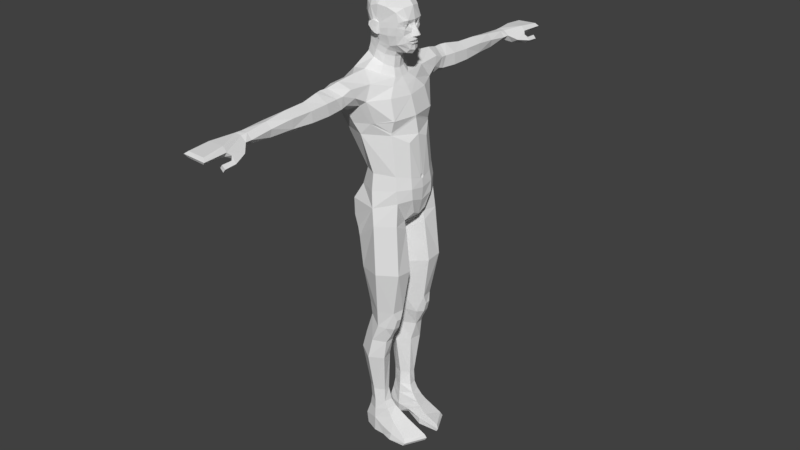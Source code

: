 # Source: Male_Skeleton.blend  (saved by Blender 2.79.0; exported with 4.5.12 LTS)
import bpy
from mathutils import Matrix  # noqa: F401  (used for matrix-valued properties, if any)

bpy.ops.wm.read_factory_settings(use_empty=True)
scene = bpy.context.scene
scene.name = 'Scene'

# ---- collections
col_collection_1 = bpy.data.collections.new('Collection 1'); scene.collection.children.link(col_collection_1)

# ---- world
world_world = bpy.data.worlds.new('World'); scene.world = world_world
world_world.color = (0.05088, 0.05088, 0.05088)
world_world.use_sun_shadow = False
world_world.sun_shadow_jitter_overblur = 0.0
world_world.cycles.sampling_method = 'MANUAL'

# ---- meshes
me_icosphere_003 = bpy.data.meshes.new('Icosphere.003')
me_icosphere_003.from_pydata([(0.0, 0.0, -1.0), (0.7236, -0.5257, -0.4472), (-0.2764, -0.8506, -0.4472), (-0.8944, 0.0, -0.4472), (-0.2764, 0.8506, -0.4472), (0.7236, 0.5257, -0.4472), (0.2764, -0.8506, 0.4472), (-0.7236, -0.5257, 0.4472), (-0.7236, 0.5257, 0.4472), (0.2764, 0.8506, 0.4472), (0.8944, 0.0, 0.4472), (0.0, 0.0, 1.0), (-0.1625, -0.5, -0.8507), (0.4253, -0.309, -0.8507), (0.2629, -0.809, -0.5257), (0.8506, 0.0, -0.5257), (0.4253, 0.309, -0.8507), (-0.5257, 0.0, -0.8507), (-0.6882, -0.5, -0.5257), (-0.1625, 0.5, -0.8507), (-0.6882, 0.5, -0.5257), (0.2629, 0.809, -0.5257), (0.9511, -0.309, 0.0), (0.9511, 0.309, 0.0), (0.0, -1.0, 0.0), (0.5878, -0.809, 0.0), (-0.9511, -0.309, 0.0), (-0.5878, -0.809, 0.0), (-0.5878, 0.809, 0.0), (-0.9511, 0.309, 0.0), (0.5878, 0.809, 0.0), (0.0, 1.0, 0.0), (0.6882, -0.5, 0.5257), (-0.2629, -0.809, 0.5257), (-0.8506, 0.0, 0.5257), (-0.2629, 0.809, 0.5257), (0.6882, 0.5, 0.5257), (0.1625, -0.5, 0.8507), (0.5257, 0.0, 0.8507), (-0.4253, -0.309, 0.8507), (-0.4253, 0.309, 0.8507), (0.1625, 0.5, 0.8507)], [], [(0, 13, 12), (1, 13, 15), (0, 12, 17), (0, 17, 19), (0, 19, 16), (1, 15, 22), (2, 14, 24), (3, 18, 26), (4, 20, 28), (5, 21, 30), (1, 22, 25), (2, 24, 27), (3, 26, 29), (4, 28, 31), (5, 30, 23), (6, 32, 37), (7, 33, 39), (8, 34, 40), (9, 35, 41), (10, 36, 38), (38, 41, 11), (38, 36, 41), (36, 9, 41), (41, 40, 11), (41, 35, 40), (35, 8, 40), (40, 39, 11), (40, 34, 39), (34, 7, 39), (39, 37, 11), (39, 33, 37), (33, 6, 37), (37, 38, 11), (37, 32, 38), (32, 10, 38), (23, 36, 10), (23, 30, 36), (30, 9, 36), (31, 35, 9), (31, 28, 35), (28, 8, 35), (29, 34, 8), (29, 26, 34), (26, 7, 34), (27, 33, 7), (27, 24, 33), (24, 6, 33), (25, 32, 6), (25, 22, 32), (22, 10, 32), (30, 31, 9), (30, 21, 31), (21, 4, 31), (28, 29, 8), (28, 20, 29), (20, 3, 29), (26, 27, 7), (26, 18, 27), (18, 2, 27), (24, 25, 6), (24, 14, 25), (14, 1, 25), (22, 23, 10), (22, 15, 23), (15, 5, 23), (16, 21, 5), (16, 19, 21), (19, 4, 21), (19, 20, 4), (19, 17, 20), (17, 3, 20), (17, 18, 3), (17, 12, 18), (12, 2, 18), (15, 16, 5), (15, 13, 16), (13, 0, 16), (12, 14, 2), (12, 13, 14), (13, 1, 14)])
me_icosphere_003.use_remesh_preserve_volume = False
me_icosphere_003.use_remesh_preserve_attributes = False
me_icosphere_003.use_mirror_vertex_groups = False
me_icosphere_003.update()
me_male_001 = bpy.data.meshes.new('male.001')
me_male_001.from_pydata([(1.163, -1.209, 7.36), (1.053, -0.8833, 5.636), (0.5539, -1.215, 7.301), (0.6095, -0.9627, 5.644), (1.617, -0.5186, 7.364), (1.371, -0.376, 5.692), (0.2089, -0.3686, 5.659), (0.07316, -0.4283, 7.182), (1.036, 0.2402, 5.789), (1.198, 0.4268, 7.22), (0.5099, 0.4274, 7.132), (0.5222, 0.2792, 5.763), (0.5174, -0.6875, 4.923), (0.2912, -0.2596, 5.016), (0.699, -0.5292, 4.244), (0.3953, -0.03211, 4.288), (1.161, -0.5913, 4.934), (1.287, -0.3236, 5.013), (1.04, -0.5144, 4.253), (1.315, -0.06307, 4.313), (0.7382, -0.8683, 4.908), (0.9413, -0.6558, 4.529), (0.7618, -0.655, 4.517), (0.7402, -0.9695, 5.294), (0.9395, -0.9552, 5.305), (0.9671, -0.8428, 4.911), (0.9877, 0.202, 5.21), (1.006, 0.4679, 4.367), (0.5735, 0.2195, 5.197), (0.6191, 0.4479, 4.348), (0.6283, -0.3355, 3.505), (0.273, 0.1139, 3.524), (1.061, -0.4255, 3.512), (1.404, 0.07294, 3.541), (1.054, 0.6393, 3.65), (0.5775, 0.6152, 3.658), (0.6357, -0.283, 1.925), (0.4386, 0.03496, 1.916), (0.8827, -0.2899, 1.927), (0.8508, 0.4273, 1.917), (0.6079, 0.4274, 1.921), (1.066, 0.09842, 1.916), (0.8482, 0.3899, 1.368), (0.9038, -0.3058, 1.391), (1.05, 0.0439, 1.371), (0.4143, 0.03456, 1.388), (0.6017, 0.43, 1.374), (0.5775, -0.3661, 1.397), (0.8713, 0.4436, 0.9839), (1.062, 0.04721, 0.99), (0.9109, -0.447, 1.126), (0.3773, 0.03499, 0.9767), (0.5604, 0.4834, 0.9848), (0.5175, -0.5248, 1.115), (0.8786, 0.5741, 0.0007261), (1.106, -0.3857, 0.0007261), (1.127, -1.448, 0.2657), (0.5445, 0.5718, 0.0007261), (0.4139, 0.1138, 0.0007261), (0.4801, -0.3579, 0.1811), (0.3538, -1.862, 0.0007261), (0.3836, -1.86, 0.2748), (1.181, -1.44, 0.0007261), (1.093, 0.05328, 0.0007261), (1.46, -0.2727, 9.876), (1.26, 0.578, 8.789), (0.4952, 0.5086, 8.499), (0.4231, 0.7082, 10.3), (0.9592, 0.5698, 10.43), (1.122, 0.8682, 9.84), (0.3847, 0.9132, 9.701), (1.158, 0.8166, 9.209), (0.4106, 0.8455, 8.968), (0.0593, -0.2447, 8.696), (0.5058, -0.9494, 9.27), (0.0, 0.7836, 9.053), (0.0, 0.3281, 8.728), (0.0, -0.2447, 8.71), (0.0, -0.7998, 9.022), (0.9846, -1.02, 10.09), (0.0, 0.8334, 9.628), (0.0, 0.6855, 10.17), (1.372, -0.185, 10.49), (1.019, -0.9961, 10.58), (1.28, -0.1755, 11.13), (0.0, -1.266, 10.91), (0.9719, -0.9343, 11.09), (0.3797, 0.5484, 10.96), (0.0, 0.5351, 10.97), (0.0, -1.128, 12.45), (0.0, -1.017, 13.01), (0.8575, 0.4363, 11.06), (1.682, -0.2489, 13.87), (1.732, -0.007341, 13.69), (2.452, -0.07244, 13.92), (2.62, -0.08033, 14.28), (2.257, -0.09913, 14.42), (2.826, 0.4115, 14.52), (2.371, 0.3496, 14.63), (2.621, 0.8601, 14.25), (2.235, 0.8196, 14.42), (1.959, 1.01, 13.97), (2.187, 0.8989, 13.87), (1.688, 1.035, 13.54), (0.7675, 1.312, 13.22), (0.0, 1.287, 13.15), (2.115, -0.1599, 14.1), (2.883, -0.05146, 14.26), (3.139, 0.4383, 14.52), (2.891, 0.8363, 14.23), (2.67, -0.07226, 13.86), (2.649, 0.8969, 13.92), (2.111, 0.4803, 13.63), (2.491, 0.4569, 13.59), (0.0, -1.02, 13.09), (1.827, 0.4923, 13.45), (0.0, -0.8017, 13.78), (0.0, -0.4144, 14.36), (0.333, -0.384, 14.4), (0.7054, -0.04096, 14.55), (0.8919, -0.6642, 13.84), (1.356, -0.1533, 14.37), (0.998, 0.3864, 14.71), (1.615, 0.3811, 14.69), (0.9105, 0.9405, 14.63), (1.4, 0.9744, 14.38), (0.6478, 1.298, 14.09), (0.3329, 1.071, 14.52), (0.0, 1.283, 13.91), (0.0, 1.079, 14.46), (4.068, -0.1171, 13.83), (4.065, -0.08254, 14.22), (4.053, 0.3011, 14.42), (4.0, 0.2766, 13.6), (3.312, -0.123, 13.83), (3.362, -0.0837, 14.25), (3.381, 0.3761, 14.52), (3.27, 0.344, 13.57), (3.294, 0.7873, 14.22), (3.268, 0.8194, 13.87), (4.001, 0.6223, 14.18), (3.97, 0.7077, 13.85), (4.89, 0.2828, 14.4), (4.896, 0.2945, 13.63), (4.878, 0.5051, 14.2), (6.576, 0.01389, 14.02), (6.592, 0.1637, 13.84), (6.604, 0.4306, 13.83), (6.592, 0.1802, 14.23), (6.605, 0.4115, 14.24), (6.601, 0.5787, 14.05), (4.903, -0.04475, 13.86), (4.889, -0.05992, 14.21), (4.874, 0.665, 13.91), (6.829, 0.1619, 13.83), (6.826, -0.0006967, 14.03), (6.831, 0.187, 14.2), (6.832, 0.4248, 14.24), (6.823, 0.4395, 13.86), (6.812, 0.5849, 14.05), (0.6806, 1.281, 12.89), (0.0, 1.252, 12.89), (1.306, 1.125, 12.92), (1.43, -0.2085, 13.01), (1.644, 0.3645, 12.97), (1.369, -0.3529, 13.03), (0.976, -0.8523, 13.07), (0.932, -0.8708, 13.09), (0.9792, -0.8447, 13.15), (1.01, -0.8487, 13.1), (0.9365, -0.8653, 13.13), (1.022, -0.8253, 13.14), (0.9806, -0.7597, 12.57), (0.98, -0.7519, 12.66), (0.571, 1.197, 12.59), (1.174, 1.049, 12.57), (1.511, 0.1677, 12.57), (0.0, 1.146, 12.62), (0.0, -0.6273, 14.06), (0.5897, -0.5124, 14.17), (5.752, -0.0003871, 14.12), (5.767, 0.062, 13.83), (5.749, 0.6167, 14.02), (5.751, 0.4898, 14.25), (5.756, 0.2152, 14.32), (5.765, 0.3824, 13.72), (0.4578, -1.116, 12.24), (0.5039, -1.234, 10.98), (0.5318, -1.295, 10.57), (0.0, -1.166, 9.417), (0.3062, -1.202, 9.579), (0.507, -1.302, 10.16), (0.0, -1.35, 10.5), (0.0, -1.31, 10.01), (0.0, -1.287, 11.01), (0.08088, -1.3, 10.91), (0.0, -1.315, 10.83), (0.05157, -1.291, 10.99), (0.05916, -1.306, 10.85), (0.7833, 1.321, 13.61), (0.0, 1.3, 13.49), (1.515, 1.147, 13.8), (0.2395, -0.2569, 14.68), (0.2329, 0.7909, 15.15), (7.715, -0.02363, 13.87), (7.723, -0.1474, 14.04), (7.725, -0.00494, 14.21), (7.713, 0.6275, 14.19), (7.72, 0.6887, 13.86), (7.72, 0.8086, 14.03), (8.639, -0.198, 14.03), (8.586, -0.1027, 13.93), (8.553, -0.08721, 14.14), (8.492, 0.6377, 14.13), (8.515, 0.6824, 13.93), (8.57, 0.7677, 14.03), (1.05, -1.074, 0.52), (1.23, -0.7954, 0.0007261), (0.3851, -1.284, 0.525), (0.2973, -1.049, 0.0007261), (1.173, -0.8336, 0.2639), (0.308, -1.028, 0.2503), (1.181, -1.517, 0.1272), (0.3526, -1.935, 0.1278), (0.9959, -0.8048, 0.7002), (0.4234, -1.016, 0.6966), (0.3499, -0.4483, 0.3951), (1.117, -0.3608, 0.3891), (0.3243, 0.0277, 0.4606), (1.086, 0.04613, 0.5806), (0.9188, 0.5986, 0.4982), (0.4867, 0.6091, 0.4604), (0.9494, -0.6338, 0.8699), (0.4572, -0.7904, 0.8686), (7.618, -0.2351, 13.93), (7.519, -0.09943, 13.77), (7.123, -0.2648, 13.84), (7.095, -0.01183, 13.71), (7.598, -0.2767, 13.62), (7.65, -0.444, 13.73), (7.641, -0.1994, 13.7), (7.707, -0.3293, 13.83), (8.099, -0.33, 13.82), (8.086, -0.2337, 13.7), (8.089, -0.4479, 13.7), (8.086, -0.3479, 13.58), (1.086, -1.064, 9.249), (0.5204, -1.02, 8.918), (0.04917, -0.2858, 8.446), (1.53, -0.3749, 9.224), (1.228, 0.5477, 8.443), (0.5114, 0.4758, 8.273), (0.0, -0.2918, 14.64), (0.4982, -0.03062, 14.83), (0.5887, 0.3477, 15.02), (0.456, 0.692, 15.14), (0.0, 0.809, 15.16), (0.0, -1.016, 15.76), (0.0, -0.9894, 15.63), (0.0, -0.662, 15.21), (0.0, -0.9987, 15.82), (0.0, -0.9501, 15.57), (0.0, -1.148, 15.92), (0.0, -0.9578, 15.39), (0.0, -1.081, 16.06), (0.0, -0.9498, 16.43), (0.0, -0.8461, 15.24), (0.0, -0.9301, 16.32), (0.0, -0.971, 16.24), (0.2394, -0.8927, 15.68), (0.2415, -0.9035, 15.71), (0.1112, -0.9914, 15.75), (0.1093, -0.9793, 15.63), (0.1891, -0.8211, 16.26), (0.1884, -0.8188, 16.23), (0.4143, -0.8057, 16.26), (0.4138, -0.8007, 16.23), (0.3537, -0.836, 16.29), (0.2651, -0.8696, 16.3), (0.2651, -0.8479, 16.22), (0.3617, -0.8488, 16.21), (0.6292, -0.3749, 16.35), (0.4941, -0.2759, 15.5), (0.6213, -0.2915, 15.88), (0.1906, -0.5505, 15.27), (0.3345, -0.8345, 15.65), (0.2989, -0.86, 15.81), (0.1521, -0.9522, 15.86), (0.1447, -0.9184, 15.57), (0.0724, -0.9044, 16.32), (0.07657, -0.9037, 16.24), (0.5348, -0.6904, 16.35), (0.5472, -0.6389, 16.19), (0.4498, -0.8279, 16.42), (0.2923, -0.9039, 16.43), (0.0969, -0.921, 16.13), (0.3898, -0.8327, 16.12), (0.3948, -0.7246, 15.61), (0.391, -0.7852, 15.9), (0.07756, -1.126, 15.92), (0.1869, -0.9005, 15.43), (0.1182, -0.9311, 16.02), (0.4488, -0.55, 15.56), (0.5212, -0.5783, 15.89), (0.224, -0.7683, 15.3), (0.0, -1.025, 16.15), (0.0, -0.3483, 15.07), (0.2277, -0.2799, 15.08), (0.4656, -0.04392, 15.16), (0.5633, 0.2454, 15.31), (0.4323, 0.6092, 15.46), (0.2201, 0.7485, 15.51), (0.0, 0.7856, 15.52), (0.0, -0.3997, 15.18), (0.239, -0.3501, 15.23), (0.4727, -0.1343, 15.36), (0.4346, 0.5575, 15.72), (0.2339, 0.7711, 15.82), (0.0, 0.8678, 15.86), (0.6594, 0.0006978, 15.9), (0.5901, 0.08046, 15.65), (0.6906, 0.01868, 16.28), (0.6421, 0.164, 15.93), (0.276, 0.8189, 16.1), (0.0, 0.9558, 16.17), (0.0, -0.8582, 16.88), (0.3674, -0.757, 16.83), (0.5672, -0.6045, 16.69), (0.4477, -0.4723, 17.13), (0.0, -0.5667, 17.22), (0.5732, 0.1476, 15.52), (0.6614, -0.2898, 16.85), (0.4577, 0.4501, 17.15), (0.0, 0.4371, 17.3), (0.7165, 0.241, 16.34), (0.6848, 0.3851, 16.8), (0.4748, 0.5334, 15.92), (0.472, -0.01117, 17.2), (0.0, -0.09126, 17.34), (0.7001, 0.1231, 16.38), (0.703, 0.06143, 16.9), (0.6907, 0.2153, 16.03), (0.5726, 0.5264, 16.25), (0.0, 0.9485, 16.62), (0.3531, 0.8352, 16.52), (0.7856, 0.1109, 16.36), (0.8396, 0.1997, 16.38), (0.8725, 0.2937, 16.33), (0.7652, 0.1552, 15.93), (0.8074, 0.2467, 16.03), (0.7343, 0.06026, 15.9), (0.0, -0.9904, 15.7), (0.1001, -0.9742, 15.71), (0.0, -0.9887, 15.69), (0.1005, -0.9756, 15.69), (0.2226, -0.9023, 15.69), (0.2229, -0.9037, 15.7), (0.6882, 0.001699, 16.11), (0.6428, -0.3054, 16.15), (0.8742, 0.3095, 16.2), (0.7443, 0.09929, 16.13), (0.7983, 0.1975, 16.16), (0.6409, 0.5194, 16.57), (0.0, 0.8099, 17.03), (0.4158, 0.744, 16.89), (0.719, 0.2752, 16.22), (0.05784, -1.051, 16.06), (0.04748, -0.9953, 16.15), (0.04097, -0.9467, 16.24), (0.0, -0.9522, 16.27), (0.04932, -0.9317, 16.27)], [], [(0, 2, 3, 1), (4, 0, 1, 5), (2, 7, 6, 3), (5, 8, 9, 4), (7, 10, 11, 6), (10, 9, 8, 11), (6, 13, 12, 3), (13, 15, 14, 12), (1, 16, 17, 5), (16, 18, 19, 17), (25, 20, 22, 21), (12, 14, 22, 20), (14, 18, 21, 22), (25, 24, 23, 20), (3, 12, 20, 23), (1, 3, 23, 24), (1, 24, 25, 16), (16, 25, 21, 18), (19, 27, 26, 17), (5, 17, 26, 8), (13, 28, 29, 15), (27, 29, 28, 26), (6, 11, 28, 13), (11, 8, 26, 28), (15, 31, 30, 14), (19, 33, 34, 27), (27, 34, 35, 29), (15, 29, 35, 31), (14, 30, 32, 18), (18, 32, 33, 19), (31, 37, 36, 30), (34, 39, 40, 35), (33, 41, 39, 34), (31, 35, 40, 37), (30, 36, 38, 32), (32, 38, 41, 33), (38, 43, 44, 41), (40, 46, 45, 37), (36, 47, 43, 38), (36, 37, 45, 47), (41, 44, 42, 39), (39, 42, 46, 40), (43, 50, 49, 44), (44, 49, 48, 42), (46, 52, 51, 45), (45, 51, 53, 47), (42, 48, 52, 46), (47, 53, 50, 43), (54, 63, 58, 57), (58, 63, 55, 59), (65, 66, 72, 71), (68, 69, 70, 67), (69, 71, 72, 70), (66, 76, 75, 72), (66, 73, 77, 76), (73, 74, 78, 77), (67, 70, 80, 81), (70, 72, 75, 80), (64, 82, 83, 79), (82, 84, 86, 83), (68, 67, 87, 91), (67, 81, 88, 87), (68, 91, 84, 82), (106, 94, 95, 96), (96, 95, 97, 98), (98, 97, 99, 100), (100, 99, 102, 101), (101, 102, 103, 201), (201, 103, 104, 199), (199, 104, 105, 200), (93, 94, 106, 92), (95, 94, 110, 107), (97, 95, 107, 108), (99, 97, 108, 109), (102, 99, 109, 111), (110, 94, 112, 113), (102, 111, 113, 112), (93, 115, 112, 94), (102, 112, 115, 103), (121, 96, 98, 123), (101, 201, 125, 100), (123, 98, 100, 125), (121, 123, 122, 119), (123, 125, 124, 122), (126, 128, 129, 127), (110, 134, 135, 107), (134, 130, 131, 135), (107, 135, 136, 108), (135, 131, 132, 136), (113, 137, 134, 110), (137, 133, 130, 134), (111, 109, 138, 139), (139, 138, 140, 141), (132, 140, 138, 136), (133, 137, 139, 141), (111, 139, 137, 113), (108, 136, 138, 109), (131, 130, 151, 152), (131, 152, 142, 132), (130, 133, 143, 151), (141, 140, 144, 153), (132, 142, 144, 140), (133, 141, 153, 143), (145, 146, 154, 155), (148, 145, 155, 156), (148, 156, 157, 149), (146, 147, 158, 154), (147, 150, 159, 158), (149, 157, 159, 150), (106, 96, 121, 92), (161, 105, 104, 160), (164, 115, 93, 163), (160, 104, 103, 162), (162, 103, 115, 164), (92, 165, 163, 93), (170, 168, 120, 116), (168, 171, 92, 120), (171, 169, 165, 92), (168, 170, 169, 171), (167, 166, 169, 170), (90, 172, 173, 114), (114, 173, 166, 167), (167, 170, 116, 114), (165, 169, 166, 173), (163, 165, 173, 172), (88, 177, 174, 87), (177, 161, 160, 174), (87, 174, 175, 91), (174, 160, 162, 175), (91, 175, 176, 84), (175, 162, 164, 176), (86, 84, 176, 172), (163, 172, 176, 164), (118, 179, 121, 119), (117, 178, 179, 118), (124, 125, 126, 127), (151, 181, 180, 152), (181, 146, 145, 180), (143, 185, 181, 151), (185, 147, 146, 181), (152, 180, 184, 142), (180, 145, 148, 184), (142, 184, 183, 144), (184, 148, 149, 183), (153, 182, 185, 143), (182, 150, 147, 185), (144, 183, 182, 153), (183, 149, 150, 182), (89, 186, 172, 90), (86, 172, 186, 187), (83, 86, 187, 188), (74, 190, 189, 78), (79, 83, 188, 191), (74, 79, 191, 190), (188, 192, 193, 191), (189, 190, 191, 193), (85, 195, 197, 194), (89, 194, 197, 186), (186, 197, 195, 187), (85, 196, 198, 195), (187, 195, 198, 188), (188, 198, 196, 192), (64, 65, 71, 69), (64, 69, 68, 82), (199, 200, 128, 126), (201, 199, 126, 125), (116, 120, 179, 178), (117, 118, 202, 252), (118, 119, 253, 202), (124, 255, 254, 122), (129, 256, 203, 127), (122, 254, 253, 119), (127, 203, 255, 124), (156, 155, 205, 206), (157, 156, 206, 207), (158, 159, 209, 208), (159, 157, 207, 209), (205, 204, 211, 210), (206, 205, 210, 212), (207, 206, 212, 213), (208, 209, 215, 214), (204, 208, 214, 211), (209, 207, 213, 215), (210, 215, 213, 212), (210, 211, 214, 215), (218, 61, 56, 216), (55, 217, 219, 59), (217, 62, 60, 219), (61, 223, 222, 56), (223, 60, 62, 222), (56, 222, 220, 216), (222, 62, 217, 220), (60, 223, 221, 219), (223, 61, 218, 221), (225, 218, 216, 224), (226, 221, 218, 225), (224, 216, 220, 227), (59, 219, 221, 226), (55, 227, 220, 217), (49, 229, 230, 48), (229, 63, 54, 230), (48, 230, 231, 52), (230, 54, 57, 231), (52, 231, 228, 51), (231, 57, 58, 228), (53, 233, 232, 50), (233, 225, 224, 232), (51, 228, 233, 53), (228, 226, 225, 233), (50, 232, 229, 49), (232, 224, 227, 229), (55, 63, 229, 227), (58, 59, 226, 228), (205, 155, 236, 234), (204, 205, 234, 235), (155, 154, 237, 236), (236, 237, 238, 239), (237, 235, 240, 238), (235, 234, 241, 240), (234, 236, 239, 241), (204, 235, 237, 208), (154, 158, 208, 237), (241, 239, 244, 242), (240, 241, 242, 243), (238, 240, 243, 245), (239, 238, 245, 244), (244, 245, 243, 242), (92, 121, 179, 120), (10, 251, 250, 9), (251, 66, 65, 250), (7, 248, 251, 10), (248, 73, 66, 251), (2, 247, 248, 7), (247, 74, 73, 248), (9, 250, 249, 4), (250, 65, 64, 249), (0, 246, 247, 2), (246, 79, 74, 247), (79, 246, 249, 64), (246, 0, 4, 249), (257, 271, 287, 260), (258, 261, 288, 272), (325, 265, 294, 326), (259, 284, 304, 266), (261, 263, 300, 288), (269, 285, 286, 270), (269, 272, 288, 285), (270, 286, 287, 271), (273, 289, 290, 274), (275, 276, 292, 291), (275, 291, 293, 277), (276, 280, 296, 292), (277, 293, 294, 278), (279, 295, 296, 280), (282, 283, 303, 302), (327, 326, 294, 293), (284, 282, 302, 304), (285, 297, 298, 286), (285, 288, 300, 297), (300, 304, 302, 297), (263, 266, 304, 300), (273, 278, 294, 289), (274, 290, 295, 279), (260, 287, 299, 262), (302, 303, 298, 297), (252, 202, 307, 306), (202, 253, 308, 307), (254, 255, 310, 309), (203, 256, 312, 311), (253, 254, 309, 308), (255, 203, 311, 310), (306, 307, 314, 313), (307, 308, 315, 314), (259, 313, 314, 284), (282, 284, 314, 315), (310, 311, 317, 316), (311, 312, 318, 317), (317, 318, 324, 323), (326, 328, 329, 325), (326, 327, 331, 328), (309, 310, 316, 330), (308, 309, 330, 315), (327, 281, 321, 331), (316, 317, 323, 336), (291, 281, 327, 293), (316, 336, 320, 330), (282, 315, 330, 320), (320, 336, 322, 319), (282, 320, 319, 283), (296, 295, 301, 298), (292, 296, 298, 303), (328, 337, 338, 329), (337, 332, 333, 338), (331, 340, 337, 328), (340, 335, 332, 337), (321, 339, 340, 331), (339, 334, 335, 340), (324, 343, 344, 323), (323, 344, 342, 336), (341, 322, 336, 342), (321, 345, 346, 339), (339, 346, 347, 334), (322, 341, 349, 348), (319, 322, 348, 350), (257, 351, 352, 271), (272, 354, 353, 258), (270, 356, 355, 269), (270, 271, 352, 356), (269, 355, 354, 272), (319, 357, 358, 283), (357, 321, 281, 358), (350, 360, 357, 319), (360, 345, 321, 357), (345, 360, 361, 346), (360, 350, 348, 361), (346, 361, 359, 347), (361, 348, 349, 359), (291, 292, 358, 281), (283, 358, 292, 303), (343, 363, 364, 344), (363, 333, 332, 364), (344, 364, 362, 342), (364, 332, 335, 362), (334, 365, 362, 335), (365, 341, 342, 362), (334, 347, 359, 365), (341, 365, 359, 349), (305, 367, 368, 268), (367, 295, 290, 368), (264, 366, 367, 305), (366, 301, 295, 367), (262, 299, 366, 264), (287, 301, 366, 299), (286, 298, 301, 287), (289, 294, 265, 267), (268, 368, 370, 369), (289, 370, 368, 290), (369, 370, 289, 267)])
me_male_001.use_remesh_preserve_volume = False
me_male_001.use_remesh_preserve_attributes = False
me_male_001.use_mirror_vertex_groups = False
me_male_001.update()
me_icosphere_002 = bpy.data.meshes.new('Icosphere.002')
me_icosphere_002.from_pydata([(0.0, 0.0, -1.0), (0.7236, -0.5257, -0.4472), (-0.2764, -0.8506, -0.4472), (-0.8944, 0.0, -0.4472), (-0.2764, 0.8506, -0.4472), (0.7236, 0.5257, -0.4472), (0.2764, -0.8506, 0.4472), (-0.7236, -0.5257, 0.4472), (-0.7236, 0.5257, 0.4472), (0.2764, 0.8506, 0.4472), (0.8944, 0.0, 0.4472), (0.0, 0.0, 1.0), (-0.1625, -0.5, -0.8507), (0.4253, -0.309, -0.8507), (0.2629, -0.809, -0.5257), (0.8506, 0.0, -0.5257), (0.4253, 0.309, -0.8507), (-0.5257, 0.0, -0.8507), (-0.6882, -0.5, -0.5257), (-0.1625, 0.5, -0.8507), (-0.6882, 0.5, -0.5257), (0.2629, 0.809, -0.5257), (0.9511, -0.309, 0.0), (0.9511, 0.309, 0.0), (0.0, -1.0, 0.0), (0.5878, -0.809, 0.0), (-0.9511, -0.309, 0.0), (-0.5878, -0.809, 0.0), (-0.5878, 0.809, 0.0), (-0.9511, 0.309, 0.0), (0.5878, 0.809, 0.0), (0.0, 1.0, 0.0), (0.6882, -0.5, 0.5257), (-0.2629, -0.809, 0.5257), (-0.8506, 0.0, 0.5257), (-0.2629, 0.809, 0.5257), (0.6882, 0.5, 0.5257), (0.1625, -0.5, 0.8507), (0.5257, 0.0, 0.8507), (-0.4253, -0.309, 0.8507), (-0.4253, 0.309, 0.8507), (0.1625, 0.5, 0.8507)], [], [(0, 13, 12), (1, 13, 15), (0, 12, 17), (0, 17, 19), (0, 19, 16), (1, 15, 22), (2, 14, 24), (3, 18, 26), (4, 20, 28), (5, 21, 30), (1, 22, 25), (2, 24, 27), (3, 26, 29), (4, 28, 31), (5, 30, 23), (6, 32, 37), (7, 33, 39), (8, 34, 40), (9, 35, 41), (10, 36, 38), (38, 41, 11), (38, 36, 41), (36, 9, 41), (41, 40, 11), (41, 35, 40), (35, 8, 40), (40, 39, 11), (40, 34, 39), (34, 7, 39), (39, 37, 11), (39, 33, 37), (33, 6, 37), (37, 38, 11), (37, 32, 38), (32, 10, 38), (23, 36, 10), (23, 30, 36), (30, 9, 36), (31, 35, 9), (31, 28, 35), (28, 8, 35), (29, 34, 8), (29, 26, 34), (26, 7, 34), (27, 33, 7), (27, 24, 33), (24, 6, 33), (25, 32, 6), (25, 22, 32), (22, 10, 32), (30, 31, 9), (30, 21, 31), (21, 4, 31), (28, 29, 8), (28, 20, 29), (20, 3, 29), (26, 27, 7), (26, 18, 27), (18, 2, 27), (24, 25, 6), (24, 14, 25), (14, 1, 25), (22, 23, 10), (22, 15, 23), (15, 5, 23), (16, 21, 5), (16, 19, 21), (19, 4, 21), (19, 20, 4), (19, 17, 20), (17, 3, 20), (17, 18, 3), (17, 12, 18), (12, 2, 18), (15, 16, 5), (15, 13, 16), (13, 0, 16), (12, 14, 2), (12, 13, 14), (13, 1, 14)])
me_icosphere_002.use_remesh_preserve_volume = False
me_icosphere_002.use_remesh_preserve_attributes = False
me_icosphere_002.use_mirror_vertex_groups = False
me_icosphere_002.update()
arm_game_engine = bpy.data.armatures.new('Game_engine')  # bones are not reproduced

# ---- objects
ob_game_engine = bpy.data.objects.new('Game_engine', arm_game_engine)
ob_l_eye = bpy.data.objects.new('L_Eye', me_icosphere_003)
ob_male_body = bpy.data.objects.new('Male_Body', me_male_001)
ob_r_eye = bpy.data.objects.new('R_Eye', me_icosphere_002)

# ---- transforms, parenting, visibility, modifiers, constraints
ob_game_engine.location = (0.0, 0.0, 0.0)
ob_game_engine.rotation_euler = (0.0, 0.0, 1.571)
ob_game_engine.scale = (1.013, 1.013, 1.013)
ob_game_engine.show_in_front = True
ob_game_engine.lineart.crease_threshold = 0.0
ob_l_eye.parent = ob_game_engine
ob_l_eye.matrix_parent_inverse = Matrix(((-4.314e-08, 0.9869, 0.0, 0.0), (-0.9869, -4.314e-08, 0.0, 0.0), (0.0, 0.0, 0.9869, 0.0), (0.0, 0.0, 0.0, 1.0)))
ob_l_eye.location = (0.07426, 0.03015, 1.626)
ob_l_eye.rotation_euler = (0.0, -0.0, -0.05354)
ob_l_eye.scale = (0.0114, 0.0114, 0.0114)
ob_l_eye.lineart.crease_threshold = 0.0
_vg = ob_l_eye.vertex_groups.new(name='Root')
_vg = ob_l_eye.vertex_groups.new(name='pelvis')
_vg = ob_l_eye.vertex_groups.new(name='spine_01')
_vg = ob_l_eye.vertex_groups.new(name='spine_02')
_vg = ob_l_eye.vertex_groups.new(name='spine_03')
_vg = ob_l_eye.vertex_groups.new(name='clavicle_l')
_vg = ob_l_eye.vertex_groups.new(name='upperarm_l')
_vg = ob_l_eye.vertex_groups.new(name='lowerarm_l')
_vg = ob_l_eye.vertex_groups.new(name='hand_l')
_vg = ob_l_eye.vertex_groups.new(name='index_01_l')
_vg = ob_l_eye.vertex_groups.new(name='index_02_l')
_vg = ob_l_eye.vertex_groups.new(name='index_03_l')
_vg = ob_l_eye.vertex_groups.new(name='middle_01_l')
_vg = ob_l_eye.vertex_groups.new(name='middle_02_l')
_vg = ob_l_eye.vertex_groups.new(name='middle_03_l')
_vg = ob_l_eye.vertex_groups.new(name='pinky_01_l')
_vg = ob_l_eye.vertex_groups.new(name='pinky_02_l')
_vg = ob_l_eye.vertex_groups.new(name='pinky_03_l')
_vg = ob_l_eye.vertex_groups.new(name='ring_01_l')
_vg = ob_l_eye.vertex_groups.new(name='ring_02_l')
_vg = ob_l_eye.vertex_groups.new(name='ring_03_l')
_vg = ob_l_eye.vertex_groups.new(name='thumb_01_l')
_vg = ob_l_eye.vertex_groups.new(name='thumb_02_l')
_vg = ob_l_eye.vertex_groups.new(name='thumb_03_l')
_vg = ob_l_eye.vertex_groups.new(name='clavicle_r')
_vg = ob_l_eye.vertex_groups.new(name='upperarm_r')
_vg = ob_l_eye.vertex_groups.new(name='lowerarm_r')
_vg = ob_l_eye.vertex_groups.new(name='hand_r')
_vg = ob_l_eye.vertex_groups.new(name='index_01_r')
_vg = ob_l_eye.vertex_groups.new(name='index_02_r')
_vg = ob_l_eye.vertex_groups.new(name='index_03_r')
_vg = ob_l_eye.vertex_groups.new(name='middle_01_r')
_vg = ob_l_eye.vertex_groups.new(name='middle_02_r')
_vg = ob_l_eye.vertex_groups.new(name='middle_03_r')
_vg = ob_l_eye.vertex_groups.new(name='pinky_01_r')
_vg = ob_l_eye.vertex_groups.new(name='pinky_02_r')
_vg = ob_l_eye.vertex_groups.new(name='pinky_03_r')
_vg = ob_l_eye.vertex_groups.new(name='ring_01_r')
_vg = ob_l_eye.vertex_groups.new(name='ring_02_r')
_vg = ob_l_eye.vertex_groups.new(name='ring_03_r')
_vg = ob_l_eye.vertex_groups.new(name='thumb_01_r')
_vg = ob_l_eye.vertex_groups.new(name='thumb_02_r')
_vg = ob_l_eye.vertex_groups.new(name='thumb_03_r')
_vg = ob_l_eye.vertex_groups.new(name='neck_01')
for _i, _w in zip([0, 1, 2, 3, 4, 5, 6, 7, 8, 9, 10, 11, 12, 13, 14, 15, 16, 17, 18, 19, 20, 21, 22, 23, 24, 25, 26, 27, 28, 29, 30, 31, 32, 33, 34, 35, 36, 37, 38, 39, 40, 41], [0.3387, 0.3389, 0.341, 0.3415, 0.3403, 0.3383, 0.3446, 0.3439, 0.3444, 0.3452, 0.3428, 0.3475, 0.3397, 0.3383, 0.3398, 0.338, 0.3379, 0.3401, 0.3412, 0.3391, 0.3408, 0.339, 0.3401, 0.3399, 0.3421, 0.3412, 0.3426, 0.3425, 0.3423, 0.3426, 0.3407, 0.3417, 0.345, 0.3446, 0.3442, 0.3454, 0.3455, 0.3467, 0.3471, 0.346, 0.3464, 0.3474]): _vg.add([_i], _w, 'REPLACE')
_vg = ob_l_eye.vertex_groups.new(name='head')
for _i, _w in zip([0, 1, 2, 3, 4, 5, 6, 7, 8, 9, 10, 11, 12, 13, 14, 15, 16, 17, 18, 19, 20, 21, 22, 23, 24, 25, 26, 27, 28, 29, 30, 31, 32, 33, 34, 35, 36, 37, 38, 39, 40, 41], [0.6397, 0.6398, 0.6372, 0.6365, 0.6382, 0.6405, 0.6338, 0.6337, 0.6336, 0.6334, 0.636, 0.6309, 0.6387, 0.6403, 0.6386, 0.6408, 0.6407, 0.6382, 0.6368, 0.6394, 0.6374, 0.6397, 0.6387, 0.639, 0.6361, 0.6374, 0.6351, 0.6353, 0.636, 0.6352, 0.638, 0.6369, 0.6336, 0.6335, 0.6334, 0.633, 0.6333, 0.6317, 0.6315, 0.6321, 0.6318, 0.6311]): _vg.add([_i], _w, 'REPLACE')
_vg = ob_l_eye.vertex_groups.new(name='thigh_l')
_vg = ob_l_eye.vertex_groups.new(name='calf_l')
_vg = ob_l_eye.vertex_groups.new(name='foot_l')
_vg = ob_l_eye.vertex_groups.new(name='ball_l')
_vg = ob_l_eye.vertex_groups.new(name='thigh_r')
_vg = ob_l_eye.vertex_groups.new(name='calf_r')
_vg = ob_l_eye.vertex_groups.new(name='foot_r')
_vg = ob_l_eye.vertex_groups.new(name='ball_r')
_m = ob_l_eye.modifiers.new('Armature', 'ARMATURE')
_m.object = ob_game_engine
ob_male_body.parent = ob_game_engine
ob_male_body.matrix_parent_inverse = Matrix(((-4.314e-08, 0.9869, 0.0, 0.0), (-0.9869, -4.314e-08, 0.0, 0.0), (0.0, 0.0, 0.9869, 0.0), (0.0, 0.0, 0.0, 1.0)))
ob_male_body.location = (0.0, 0.0, 0.0)
ob_male_body.rotation_euler = (0.0, 0.0, 1.571)
ob_male_body.scale = (0.1, 0.1, 0.1)
ob_male_body.lock_rotations_4d = False
ob_male_body.empty_display_type = 'ARROWS'
ob_male_body.lineart.crease_threshold = 0.0
_vg = ob_male_body.vertex_groups.new(name='Root')
_vg = ob_male_body.vertex_groups.new(name='pelvis')
for _i, _w in zip([64, 65, 66, 67, 68, 69, 70, 71, 72, 73, 74, 75, 76, 77, 78, 79, 80, 81, 82, 83, 84, 85, 86, 87, 88, 91, 187, 188, 189, 190, 191, 192, 193, 194, 195, 196, 197, 198, 246, 247, 248, 250, 251], [0.09415, 0.08856, 0.2043, 0.6844, 0.5003, 0.3035, 0.7148, 0.1952, 0.6032, 0.4467, 0.1676, 0.7198, 0.5879, 0.4832, 0.4691, 0.2929, 0.7735, 0.7579, 0.1312, 0.1393, 0.05259, 0.07061, 0.05251, 0.09439, 0.08088, 0.09681, 0.05304, 0.1237, 0.406, 0.3215, 0.224, 0.1727, 0.3316, 0.05623, 0.06374, 0.09566, 0.05763, 0.08151, 0.05588, 0.07678, 0.164, 0.03701, 0.09245]): _vg.add([_i], _w, 'REPLACE')
_vg = ob_male_body.vertex_groups.new(name='spine_01')
for _i, _w in zip([64, 68, 74, 78, 79, 82, 83, 84, 85, 86, 89, 90, 91, 172, 173, 186, 187, 188, 189, 190, 191, 192, 193, 194, 195, 196, 197, 198, 246], [0.08639, 0.05474, 0.05171, 0.04027, 0.2093, 0.312, 0.373, 0.1064, 0.4004, 0.1857, 0.05638, 0.00219, 0.007955, 0.0165, 0.008384, 0.07213, 0.3748, 0.4535, 0.1277, 0.1733, 0.3816, 0.4117, 0.2769, 0.3766, 0.4033, 0.4103, 0.3839, 0.4103, 0.004474]): _vg.add([_i], _w, 'REPLACE')
_vg = ob_male_body.vertex_groups.new(name='spine_02')
for _i, _w in zip([64, 67, 68, 69, 70, 71, 79, 80, 81, 82, 83, 84, 85, 86, 87, 88, 89, 90, 91, 104, 105, 114, 116, 120, 160, 161, 162, 163, 164, 165, 166, 167, 168, 169, 170, 171, 172, 173, 174, 175, 176, 177, 178, 186, 187, 188, 189, 190, 191, 192, 193, 194, 195, 196, 197, 198, 200], [0.06922, 0.1896, 0.2194, 0.07892, 0.0623, 0.01104, 0.1244, 0.05838, 0.1438, 0.2368, 0.273, 0.6273, 0.3941, 0.5984, 0.8147, 0.8412, 0.2926, 0.1368, 0.7243, 0.03481, 0.05415, 0.1236, 0.03859, 0.0001939, 0.06754, 0.07687, 0.06067, 0.0713, 0.06277, 0.07397, 0.08987, 0.088, 0.0786, 0.08452, 0.08325, 0.07867, 0.1836, 0.1617, 0.1072, 0.1036, 0.1285, 0.1177, 0.0005783, 0.4716, 0.4466, 0.2539, 0.06016, 0.07211, 0.1458, 0.2403, 0.1306, 0.4105, 0.4067, 0.3578, 0.4132, 0.3767, 0.01996]): _vg.add([_i], _w, 'REPLACE')
_vg = ob_male_body.vertex_groups.new(name='spine_03')
for _i, _w in zip([82, 83, 84, 85, 86, 87, 88, 89, 90, 91, 92, 93, 101, 103, 104, 105, 112, 114, 115, 116, 117, 118, 119, 120, 122, 124, 125, 126, 127, 128, 129, 160, 161, 162, 163, 164, 165, 166, 167, 168, 169, 170, 171, 172, 173, 174, 175, 176, 177, 178, 179, 186, 187, 188, 192, 194, 195, 196, 197, 198, 199, 200, 201, 202, 203, 252, 253, 254, 255, 256, 257, 258, 259, 260, 261, 263, 266, 269, 270, 271, 272, 282, 284, 285, 286, 287, 288, 297, 298, 300, 302, 303, 304, 306, 307, 308, 309, 313, 314, 315, 330, 351, 352, 353, 354, 355, 356], [0.02592, 0.02892, 0.1109, 0.06334, 0.08571, 0.04835, 0.05011, 0.5601, 0.6984, 0.08408, 0.07107, 0.08852, 0.01884, 0.1536, 0.5602, 0.7153, 0.02051, 0.7064, 0.1196, 0.677, 0.5843, 0.2855, 0.1085, 0.2591, 0.00991, 0.05848, 0.01825, 0.2118, 0.1968, 0.5587, 0.4038, 0.6959, 0.7466, 0.5659, 0.5854, 0.5048, 0.5883, 0.64, 0.6403, 0.6186, 0.6296, 0.6322, 0.6167, 0.6467, 0.6523, 0.7408, 0.6764, 0.6441, 0.7532, 0.6218, 0.2095, 0.3726, 0.0613, 0.0208, 0.01601, 0.09251, 0.05989, 0.04755, 0.08119, 0.05246, 0.3374, 0.6486, 0.1112, 0.5349, 0.01639, 0.5844, 0.4032, 0.078, 0.02041, 0.03679, 0.01057, 0.05619, 0.1161, 0.008245, 0.05952, 0.07203, 0.08871, 0.03807, 0.03102, 0.0144, 0.05289, 0.05883, 0.1075, 0.04009, 0.01626, 0.007413, 0.05539, 0.04557, 0.005601, 0.0665, 0.05276, 0.00375, 0.08158, 0.2281, 0.202, 0.1455, 0.02801, 0.1744, 0.1355, 0.08211, 0.00795, 0.01226, 0.01725, 0.05439, 0.05034, 0.038, 0.03313]): _vg.add([_i], _w, 'REPLACE')
_vg = ob_male_body.vertex_groups.new(name='clavicle_l')
for _i, _w in zip([89, 90, 92, 93, 94, 95, 96, 98, 99, 100, 101, 102, 103, 104, 105, 106, 111, 112, 113, 114, 115, 116, 117, 118, 119, 120, 121, 122, 123, 124, 125, 126, 127, 128, 129, 160, 161, 162, 163, 164, 165, 166, 167, 168, 169, 170, 171, 172, 173, 174, 175, 176, 177, 178, 179, 186, 199, 200, 201, 202, 203, 252, 253, 254, 255, 256, 258, 259, 261, 263, 266, 272, 282, 284, 285, 288, 297, 300, 302, 304, 306, 307, 308, 309, 310, 313, 314, 315, 320, 330, 353, 354], [0.06161, 0.1144, 0.7557, 0.686, 0.05154, 0.004121, 0.1061, 0.08575, 0.05686, 0.1525, 0.5821, 0.208, 0.6244, 0.3325, 0.1828, 0.185, 0.0517, 0.1667, 0.0375, 0.1224, 0.4201, 0.2406, 0.3235, 0.6398, 0.8137, 0.6632, 0.9132, 0.8397, 0.8528, 0.7978, 0.8497, 0.6876, 0.5939, 0.3336, 0.3959, 0.1888, 0.1354, 0.2702, 0.2413, 0.2425, 0.2456, 0.2156, 0.2183, 0.2497, 0.2304, 0.2318, 0.2481, 0.09622, 0.1162, 0.1074, 0.1452, 0.128, 0.0911, 0.305, 0.7407, 0.04446, 0.5662, 0.256, 0.7339, 0.2598, 0.0925, 0.2173, 0.2898, 0.2103, 0.1355, 0.07419, 0.009696, 0.05742, 0.01286, 0.02465, 0.04023, 0.00667, 0.0309, 0.05665, 0.0006566, 0.009204, 0.005199, 0.02015, 0.01352, 0.03568, 0.1037, 0.1073, 0.1133, 0.0774, 0.02826, 0.08288, 0.07317, 0.06169, 0.003843, 0.02955, 0.007995, 0.004212]): _vg.add([_i], _w, 'REPLACE')
_vg = ob_male_body.vertex_groups.new(name='upperarm_l')
for _i, _w in zip([92, 93, 94, 95, 96, 97, 98, 99, 100, 101, 102, 103, 104, 106, 107, 108, 109, 110, 111, 112, 113, 115, 120, 121, 123, 125, 126, 130, 131, 132, 133, 134, 135, 136, 137, 138, 139, 140, 141, 153, 162, 163, 164, 165, 166, 168, 169, 170, 171, 175, 176, 199, 201], [0.1602, 0.2106, 0.9382, 0.9666, 0.8862, 0.9738, 0.9097, 0.9331, 0.8374, 0.3749, 0.7681, 0.1974, 0.03126, 0.7948, 0.9787, 0.964, 0.9723, 0.9748, 0.9359, 0.7911, 0.9413, 0.4405, 0.01854, 0.05214, 0.1262, 0.08803, 0.001694, 0.065, 0.0571, 0.1152, 0.1655, 0.9256, 0.9245, 0.9022, 0.9238, 0.9566, 0.9601, 0.4866, 0.6894, 0.008404, 0.08329, 0.08029, 0.1708, 0.0694, 0.001161, 0.003293, 0.005794, 0.0001717, 0.01079, 0.04175, 0.06169, 0.03309, 0.1325]): _vg.add([_i], _w, 'REPLACE')
_vg = ob_male_body.vertex_groups.new(name='lowerarm_l')
for _i, _w in zip([108, 130, 131, 132, 133, 134, 135, 136, 137, 138, 139, 140, 141, 142, 143, 144, 145, 146, 147, 148, 150, 151, 152, 153, 180, 181, 182, 183, 184, 185], [0.01663, 0.9349, 0.9428, 0.8847, 0.8341, 0.07335, 0.07481, 0.09698, 0.07129, 0.03286, 0.01537, 0.5133, 0.3099, 0.9935, 0.9885, 0.9887, 0.0496, 0.02619, 0.002577, 0.02021, 0.003523, 0.995, 0.9955, 0.9697, 0.9728, 0.9691, 0.9731, 0.9754, 0.9734, 0.9699]): _vg.add([_i], _w, 'REPLACE')
_vg = ob_male_body.vertex_groups.new(name='hand_l')
for _i, _w in zip([145, 146, 147, 148, 149, 150, 154, 155, 156, 157, 158, 159, 180, 181, 182, 184, 185, 208, 237], [0.8781, 0.9294, 0.9665, 0.9431, 0.9701, 0.9694, 0.7821, 0.3074, 0.8657, 0.9654, 0.9542, 0.9679, 0.001083, 0.008428, 0.002062, 0.001515, 0.008217, 0.05398, 0.06911]): _vg.add([_i], _w, 'REPLACE')
_vg = ob_male_body.vertex_groups.new(name='index_01_l')
for _i, _w in zip([204, 205, 206, 208, 210, 211, 212, 234, 235, 240], [0.874, 0.9578, 0.9608, 0.1395, 0.0008272, 0.05328, 0.06427, 0.3551, 0.2377, 0.02199]): _vg.add([_i], _w, 'REPLACE')
_vg = ob_male_body.vertex_groups.new(name='index_02_l')
_vg = ob_male_body.vertex_groups.new(name='index_03_l')
for _i, _w in zip([210, 211, 212], [0.9544, 0.8668, 0.8624]): _vg.add([_i], _w, 'REPLACE')
_vg = ob_male_body.vertex_groups.new(name='middle_01_l')
_vg = ob_male_body.vertex_groups.new(name='middle_02_l')
_vg = ob_male_body.vertex_groups.new(name='middle_03_l')
_vg = ob_male_body.vertex_groups.new(name='pinky_01_l')
_vg = ob_male_body.vertex_groups.new(name='pinky_02_l')
for _i, _w in zip([207, 208, 209], [0.03716, 0.6606, 0.9657]): _vg.add([_i], _w, 'REPLACE')
_vg = ob_male_body.vertex_groups.new(name='pinky_03_l')
_vg = ob_male_body.vertex_groups.new(name='ring_01_l')
for _i, _w in zip([207], [0.926]): _vg.add([_i], _w, 'REPLACE')
_vg = ob_male_body.vertex_groups.new(name='ring_02_l')
_vg = ob_male_body.vertex_groups.new(name='ring_03_l')
for _i, _w in zip([208, 211, 212, 213, 214, 215], [0.08491, 0.07523, 0.07548, 0.9562, 0.9639, 1.016]): _vg.add([_i], _w, 'REPLACE')
_vg = ob_male_body.vertex_groups.new(name='thumb_01_l')
for _i, _w in zip([145, 146, 154, 155, 156, 208, 234, 235, 236, 237], [0.07109, 0.01422, 0.213, 0.6819, 0.1068, 0.00961, 0.1206, 0.164, 0.9802, 0.8707]): _vg.add([_i], _w, 'REPLACE')
_vg = ob_male_body.vertex_groups.new(name='thumb_02_l')
for _i, _w in zip([204, 234, 235, 237, 238, 239, 240, 241], [0.02573, 0.2739, 0.3496, 0.0113, 0.438, 0.04567, 0.1406, 0.00701]): _vg.add([_i], _w, 'REPLACE')
_vg = ob_male_body.vertex_groups.new(name='thumb_03_l')
for _i, _w in zip([204, 234, 235, 238, 239, 240, 241, 242, 243, 244, 245], [0.0008944, 0.2435, 0.2229, 0.5461, 0.9385, 0.8145, 0.9387, 0.9989, 0.9969, 0.9895, 0.9921]): _vg.add([_i], _w, 'REPLACE')
_vg = ob_male_body.vertex_groups.new(name='clavicle_r')
_vg = ob_male_body.vertex_groups.new(name='upperarm_r')
_vg = ob_male_body.vertex_groups.new(name='lowerarm_r')
_vg = ob_male_body.vertex_groups.new(name='hand_r')
_vg = ob_male_body.vertex_groups.new(name='index_01_r')
_vg = ob_male_body.vertex_groups.new(name='index_02_r')
_vg = ob_male_body.vertex_groups.new(name='index_03_r')
_vg = ob_male_body.vertex_groups.new(name='middle_01_r')
_vg = ob_male_body.vertex_groups.new(name='middle_02_r')
_vg = ob_male_body.vertex_groups.new(name='middle_03_r')
_vg = ob_male_body.vertex_groups.new(name='pinky_01_r')
_vg = ob_male_body.vertex_groups.new(name='pinky_02_r')
_vg = ob_male_body.vertex_groups.new(name='pinky_03_r')
_vg = ob_male_body.vertex_groups.new(name='ring_01_r')
_vg = ob_male_body.vertex_groups.new(name='ring_02_r')
_vg = ob_male_body.vertex_groups.new(name='ring_03_r')
_vg = ob_male_body.vertex_groups.new(name='thumb_01_r')
_vg = ob_male_body.vertex_groups.new(name='thumb_02_r')
_vg = ob_male_body.vertex_groups.new(name='thumb_03_r')
_vg = ob_male_body.vertex_groups.new(name='neck_01')
for _i, _w in zip([117, 118, 119, 122, 124, 126, 127, 128, 129, 178, 199, 200, 202, 203, 252, 253, 254, 255, 256, 257, 258, 259, 260, 261, 262, 263, 264, 265, 266, 267, 268, 269, 270, 271, 272, 273, 274, 275, 276, 277, 278, 279, 280, 281, 282, 283, 284, 285, 286, 287, 288, 289, 290, 291, 292, 293, 294, 295, 296, 297, 298, 299, 300, 301, 302, 303, 304, 305, 306, 307, 308, 309, 310, 311, 312, 313, 314, 315, 316, 317, 318, 319, 320, 321, 322, 323, 324, 325, 326, 327, 328, 329, 330, 331, 334, 335, 336, 339, 340, 341, 342, 343, 344, 345, 346, 347, 348, 349, 350, 351, 352, 353, 354, 355, 356, 357, 358, 359, 360, 361, 362, 365, 366, 367, 368, 369, 370], [0.06018, 0.05305, 0.06043, 0.1031, 0.113, 0.06031, 0.1862, 0.06801, 0.1762, 0.007156, 0.00391, 0.02374, 0.1637, 0.8433, 0.1498, 0.2685, 0.6748, 0.7977, 0.8431, 0.3112, 0.408, 0.4506, 0.3043, 0.4156, 0.2743, 0.4319, 0.2588, 0.1285, 0.4331, 0.1631, 0.1984, 0.3743, 0.3572, 0.3191, 0.4004, 0.1684, 0.1768, 0.1572, 0.1632, 0.1477, 0.1521, 0.1872, 0.1822, 0.1165, 0.5661, 0.2708, 0.473, 0.3883, 0.3249, 0.3061, 0.4012, 0.1606, 0.1888, 0.1271, 0.1616, 0.1215, 0.123, 0.2285, 0.2005, 0.3972, 0.2711, 0.2772, 0.4271, 0.2547, 0.4122, 0.2574, 0.43, 0.2332, 0.5021, 0.5524, 0.6369, 0.7845, 0.8415, 0.8506, 0.8082, 0.5119, 0.56, 0.6508, 0.6969, 0.6359, 0.4349, 0.2983, 0.6025, 0.1137, 0.3039, 0.2109, 0.1812, 0.06772, 0.06488, 0.07427, 0.01875, 0.0189, 0.7144, 0.04024, 0.1122, 0.01583, 0.3377, 0.1005, 0.01443, 0.2354, 0.1241, 0.05684, 0.0631, 0.1217, 0.1228, 0.1329, 0.2502, 0.2038, 0.27, 0.3145, 0.3253, 0.4046, 0.3934, 0.3724, 0.3616, 0.1748, 0.1667, 0.1482, 0.1626, 0.1557, 0.055, 0.1461, 0.2584, 0.2328, 0.1942, 0.1818, 0.1793]): _vg.add([_i], _w, 'REPLACE')
_vg = ob_male_body.vertex_groups.new(name='head')
for _i, _w in zip([202, 203, 252, 253, 254, 255, 256, 257, 258, 259, 260, 261, 262, 263, 264, 265, 266, 267, 268, 269, 270, 271, 272, 273, 274, 275, 276, 277, 278, 279, 280, 281, 282, 283, 284, 285, 286, 287, 288, 289, 290, 291, 292, 293, 294, 295, 296, 297, 298, 299, 300, 301, 302, 303, 304, 305, 306, 307, 308, 309, 310, 311, 312, 313, 314, 315, 316, 317, 318, 319, 320, 321, 322, 323, 324, 325, 326, 327, 328, 329, 330, 331, 332, 333, 334, 335, 336, 337, 338, 339, 340, 341, 342, 343, 344, 345, 346, 347, 348, 349, 350, 351, 352, 353, 354, 355, 356, 357, 358, 359, 360, 361, 362, 363, 364, 365, 366, 367, 368, 369, 370], [0.02333, 0.00654, 0.03282, 0.01822, 0.01362, 0.005373, 0.02364, 0.6412, 0.5053, 0.3745, 0.6499, 0.4928, 0.6872, 0.4579, 0.7068, 0.8539, 0.432, 0.815, 0.7755, 0.557, 0.5794, 0.6303, 0.5177, 0.8081, 0.7984, 0.8195, 0.8126, 0.8309, 0.8264, 0.7861, 0.7909, 0.8681, 0.3339, 0.6896, 0.3616, 0.5408, 0.6228, 0.6487, 0.5132, 0.8176, 0.7859, 0.8541, 0.8137, 0.8609, 0.8596, 0.7414, 0.7688, 0.5268, 0.6846, 0.6836, 0.4706, 0.7096, 0.5026, 0.6986, 0.4447, 0.7365, 0.1635, 0.1362, 0.1025, 0.09721, 0.1044, 0.1138, 0.1553, 0.2289, 0.2297, 0.2043, 0.2814, 0.3519, 0.5527, 0.6739, 0.3466, 0.875, 0.6724, 0.7841, 0.8136, 0.9229, 0.926, 0.9152, 0.9611, 0.9609, 0.2159, 0.9493, 0.9876, 0.9943, 0.8789, 0.9647, 0.6502, 0.9818, 0.9853, 0.8905, 0.9646, 0.7471, 0.8701, 0.9414, 0.9348, 0.8674, 0.8668, 0.8563, 0.729, 0.78, 0.7059, 0.6366, 0.6219, 0.5114, 0.5285, 0.5589, 0.5734, 0.8078, 0.811, 0.8399, 0.8225, 0.831, 0.9418, 0.98, 0.9753, 0.8432, 0.7073, 0.737, 0.78, 0.794, 0.7967]): _vg.add([_i], _w, 'REPLACE')
_vg = ob_male_body.vertex_groups.new(name='thigh_l')
for _i, _w in zip([0, 1, 2, 3, 4, 5, 6, 7, 8, 9, 10, 11, 12, 13, 14, 15, 16, 17, 18, 19, 20, 21, 22, 23, 24, 25, 26, 27, 28, 29, 64, 65, 66, 67, 68, 69, 70, 71, 72, 73, 74, 75, 76, 77, 78, 79, 80, 81, 82, 83, 84, 85, 86, 91, 187, 188, 189, 190, 191, 192, 193, 194, 195, 196, 197, 198, 246, 247, 248, 249, 250, 251], [0.991, 0.9868, 0.9875, 0.9862, 0.9957, 0.9916, 0.9884, 0.9866, 0.9937, 0.9947, 0.9913, 0.9917, 0.8703, 0.903, 0.05052, 0.06839, 0.871, 0.907, 0.05739, 0.08433, 0.8575, 0.2874, 0.2837, 0.9335, 0.9347, 0.8529, 0.9372, 0.09483, 0.9305, 0.09075, 0.7373, 0.8861, 0.7883, 0.09358, 0.1964, 0.5828, 0.2095, 0.7569, 0.3734, 0.5423, 0.752, 0.2539, 0.4011, 0.5053, 0.4606, 0.3523, 0.1581, 0.07898, 0.2725, 0.1683, 0.07318, 0.06226, 0.06355, 0.03693, 0.05473, 0.1279, 0.3965, 0.4214, 0.2248, 0.1373, 0.24, 0.05094, 0.05761, 0.08032, 0.05219, 0.0713, 0.8983, 0.8974, 0.8304, 0.9512, 0.9541, 0.9048]): _vg.add([_i], _w, 'REPLACE')
_vg = ob_male_body.vertex_groups.new(name='calf_l')
for _i, _w in zip([12, 13, 14, 15, 16, 17, 18, 19, 20, 21, 22, 23, 24, 25, 26, 27, 28, 29, 30, 31, 32, 33, 34, 35, 36, 37, 38, 39, 40, 41, 42, 43, 44, 45, 46, 47, 48, 49, 50, 51, 52, 53, 54, 57, 58, 63, 224, 225, 226, 227, 228, 229, 230, 231, 232, 233], [0.1297, 0.09688, 0.9495, 0.9316, 0.1289, 0.09297, 0.9426, 0.9157, 0.1425, 0.7126, 0.7163, 0.06619, 0.06503, 0.147, 0.06272, 0.9052, 0.06942, 0.9092, 0.9982, 0.995, 0.9963, 0.9922, 0.9873, 0.9879, 0.9929, 0.998, 0.9947, 0.9992, 0.9992, 0.9985, 0.9911, 0.9029, 0.9713, 0.9704, 0.989, 0.8431, 0.9364, 0.8384, 0.6514, 0.8485, 0.9311, 0.406, 0.3998, 0.3907, 0.1297, 0.1033, 0.05701, 0.01052, 0.02784, 0.03457, 0.1589, 0.1506, 0.4949, 0.4953, 0.1853, 0.1112]): _vg.add([_i], _w, 'REPLACE')
_vg = ob_male_body.vertex_groups.new(name='foot_l')
for _i, _w in zip([43, 44, 45, 47, 48, 49, 50, 51, 52, 53, 54, 55, 56, 57, 58, 59, 60, 61, 62, 63, 216, 217, 218, 219, 220, 221, 222, 223, 224, 225, 226, 227, 228, 229, 230, 231, 232, 233], [0.09674, 0.007319, 0.009087, 0.1561, 0.06361, 0.1615, 0.3476, 0.1514, 0.06894, 0.5908, 0.6003, 0.9796, 0.9366, 0.6092, 0.8698, 0.9721, 0.202, 0.2894, 0.9073, 0.8975, 0.9749, 1.01, 0.9063, 0.9207, 0.9906, 0.9565, 0.9179, 0.1847, 0.9392, 0.9438, 0.9571, 0.958, 0.842, 0.8494, 0.5051, 0.5048, 0.8128, 0.8789]): _vg.add([_i], _w, 'REPLACE')
_vg = ob_male_body.vertex_groups.new(name='ball_l')
for _i, _w in zip([56, 60, 61, 62, 218, 219, 221, 222, 223, 225], [0.06075, 0.7974, 0.709, 0.09073, 0.08673, 0.07603, 0.0247, 0.08037, 0.8145, 0.00191]): _vg.add([_i], _w, 'REPLACE')
_vg = ob_male_body.vertex_groups.new(name='thigh_r')
_vg = ob_male_body.vertex_groups.new(name='calf_r')
_vg = ob_male_body.vertex_groups.new(name='foot_r')
_vg = ob_male_body.vertex_groups.new(name='ball_r')
_m = ob_male_body.modifiers.new('Mirror', 'MIRROR')
_m.use_clip = True
_m = ob_male_body.modifiers.new('Armature', 'ARMATURE')
_m.object = ob_game_engine
ob_r_eye.parent = ob_game_engine
ob_r_eye.matrix_parent_inverse = Matrix(((-4.314e-08, 0.9869, 0.0, 0.0), (-0.9869, -4.314e-08, 0.0, 0.0), (0.0, 0.0, 0.9869, 0.0), (0.0, 0.0, 0.0, 1.0)))
ob_r_eye.location = (0.07416, -0.02997, 1.626)
ob_r_eye.scale = (0.0114, 0.0114, 0.0114)
ob_r_eye.lineart.crease_threshold = 0.0
_vg = ob_r_eye.vertex_groups.new(name='Root')
_vg = ob_r_eye.vertex_groups.new(name='pelvis')
_vg = ob_r_eye.vertex_groups.new(name='spine_01')
_vg = ob_r_eye.vertex_groups.new(name='spine_02')
_vg = ob_r_eye.vertex_groups.new(name='spine_03')
_vg = ob_r_eye.vertex_groups.new(name='clavicle_l')
_vg = ob_r_eye.vertex_groups.new(name='upperarm_l')
_vg = ob_r_eye.vertex_groups.new(name='lowerarm_l')
_vg = ob_r_eye.vertex_groups.new(name='hand_l')
_vg = ob_r_eye.vertex_groups.new(name='index_01_l')
_vg = ob_r_eye.vertex_groups.new(name='index_02_l')
_vg = ob_r_eye.vertex_groups.new(name='index_03_l')
_vg = ob_r_eye.vertex_groups.new(name='middle_01_l')
_vg = ob_r_eye.vertex_groups.new(name='middle_02_l')
_vg = ob_r_eye.vertex_groups.new(name='middle_03_l')
_vg = ob_r_eye.vertex_groups.new(name='pinky_01_l')
_vg = ob_r_eye.vertex_groups.new(name='pinky_02_l')
_vg = ob_r_eye.vertex_groups.new(name='pinky_03_l')
_vg = ob_r_eye.vertex_groups.new(name='ring_01_l')
_vg = ob_r_eye.vertex_groups.new(name='ring_02_l')
_vg = ob_r_eye.vertex_groups.new(name='ring_03_l')
_vg = ob_r_eye.vertex_groups.new(name='thumb_01_l')
_vg = ob_r_eye.vertex_groups.new(name='thumb_02_l')
_vg = ob_r_eye.vertex_groups.new(name='thumb_03_l')
_vg = ob_r_eye.vertex_groups.new(name='clavicle_r')
_vg = ob_r_eye.vertex_groups.new(name='upperarm_r')
_vg = ob_r_eye.vertex_groups.new(name='lowerarm_r')
_vg = ob_r_eye.vertex_groups.new(name='hand_r')
_vg = ob_r_eye.vertex_groups.new(name='index_01_r')
_vg = ob_r_eye.vertex_groups.new(name='index_02_r')
_vg = ob_r_eye.vertex_groups.new(name='index_03_r')
_vg = ob_r_eye.vertex_groups.new(name='middle_01_r')
_vg = ob_r_eye.vertex_groups.new(name='middle_02_r')
_vg = ob_r_eye.vertex_groups.new(name='middle_03_r')
_vg = ob_r_eye.vertex_groups.new(name='pinky_01_r')
_vg = ob_r_eye.vertex_groups.new(name='pinky_02_r')
_vg = ob_r_eye.vertex_groups.new(name='pinky_03_r')
_vg = ob_r_eye.vertex_groups.new(name='ring_01_r')
_vg = ob_r_eye.vertex_groups.new(name='ring_02_r')
_vg = ob_r_eye.vertex_groups.new(name='ring_03_r')
_vg = ob_r_eye.vertex_groups.new(name='thumb_01_r')
_vg = ob_r_eye.vertex_groups.new(name='thumb_02_r')
_vg = ob_r_eye.vertex_groups.new(name='thumb_03_r')
_vg = ob_r_eye.vertex_groups.new(name='neck_01')
for _i, _w in zip([0, 1, 2, 3, 4, 5, 6, 7, 8, 9, 10, 11, 12, 13, 14, 15, 16, 17, 18, 19, 20, 21, 22, 23, 24, 25, 26, 27, 28, 29, 30, 31, 32, 33, 34, 35, 36, 37, 38, 39, 40, 41], [0.3384, 0.338, 0.34, 0.3411, 0.3406, 0.3385, 0.3449, 0.3441, 0.3436, 0.3443, 0.3424, 0.3472, 0.3388, 0.3376, 0.3387, 0.3376, 0.3379, 0.3397, 0.3406, 0.3393, 0.3408, 0.3394, 0.3395, 0.3397, 0.3414, 0.3404, 0.3423, 0.342, 0.3421, 0.3423, 0.3408, 0.3418, 0.3451, 0.345, 0.3438, 0.3443, 0.3447, 0.347, 0.3468, 0.346, 0.3457, 0.3464]): _vg.add([_i], _w, 'REPLACE')
_vg = ob_r_eye.vertex_groups.new(name='head')
for _i, _w in zip([0, 1, 2, 3, 4, 5, 6, 7, 8, 9, 10, 11, 12, 13, 14, 15, 16, 17, 18, 19, 20, 21, 22, 23, 24, 25, 26, 27, 28, 29, 30, 31, 32, 33, 34, 35, 36, 37, 38, 39, 40, 41], [0.6414, 0.642, 0.6397, 0.6382, 0.6389, 0.6414, 0.635, 0.6353, 0.6353, 0.6354, 0.6376, 0.6324, 0.6409, 0.6423, 0.6412, 0.6424, 0.6419, 0.6398, 0.6389, 0.6403, 0.6385, 0.6403, 0.6405, 0.6403, 0.6384, 0.6396, 0.6368, 0.6375, 0.6369, 0.6367, 0.639, 0.6377, 0.6348, 0.6346, 0.635, 0.635, 0.6351, 0.6327, 0.633, 0.6334, 0.6336, 0.6332]): _vg.add([_i], _w, 'REPLACE')
_vg = ob_r_eye.vertex_groups.new(name='thigh_l')
_vg = ob_r_eye.vertex_groups.new(name='calf_l')
_vg = ob_r_eye.vertex_groups.new(name='foot_l')
_vg = ob_r_eye.vertex_groups.new(name='ball_l')
_vg = ob_r_eye.vertex_groups.new(name='thigh_r')
_vg = ob_r_eye.vertex_groups.new(name='calf_r')
_vg = ob_r_eye.vertex_groups.new(name='foot_r')
_vg = ob_r_eye.vertex_groups.new(name='ball_r')
_m = ob_r_eye.modifiers.new('Armature', 'ARMATURE')
_m.object = ob_game_engine

# ---- collection membership
col_collection_1.objects.link(ob_game_engine)
col_collection_1.objects.link(ob_l_eye)
col_collection_1.objects.link(ob_male_body)
col_collection_1.objects.link(ob_r_eye)

# ---- scene / render settings (as saved in the file)
scene.frame_start = 1; scene.frame_end = 2; scene.frame_set(0)
scene.render.engine = 'BLENDER_EEVEE_NEXT'
scene.render.resolution_percentage = 50
scene.render.fps = 25
scene.render.dither_intensity = 0.0
scene.cycles.use_denoising = False
scene.cycles.samples = 128
scene.cycles.sampling_pattern = 'TABULATED_SOBOL'
scene.cycles.use_adaptive_sampling = False
scene.cycles.use_light_tree = False
scene.cycles.blur_glossy = 0.0
scene.cycles.sample_clamp_indirect = 0.0
scene.view_settings.view_transform = 'Standard'
bpy.context.view_layer.update()

# ---- added for rendering (the .blend has no active camera and no usable light): camera, sun
cam_auto = bpy.data.cameras.new('AutoCamera')
cam_auto.lens = 50.0
cam_auto.sensor_width = 36.0
cam_auto.clip_end = 1000.0
ob_auto_camera = bpy.data.objects.new('AutoCamera', cam_auto)
scene.collection.objects.link(ob_auto_camera)
ob_auto_camera.location = (2.31595, -2.74229, 2.69515)
ob_auto_camera.rotation_euler = (1.09748, -7.21219e-08, 0.694738)
scene.camera = ob_auto_camera
light_auto_sun = bpy.data.lights.new('AutoSun', 'SUN')
light_auto_sun.energy = 3.0
light_auto_sun.angle = 0.0523599
ob_auto_sun = bpy.data.objects.new('AutoSun', light_auto_sun)
scene.collection.objects.link(ob_auto_sun)
ob_auto_sun.rotation_euler = (0.872665, 0.174533, 0.523599)
bpy.context.view_layer.update()

